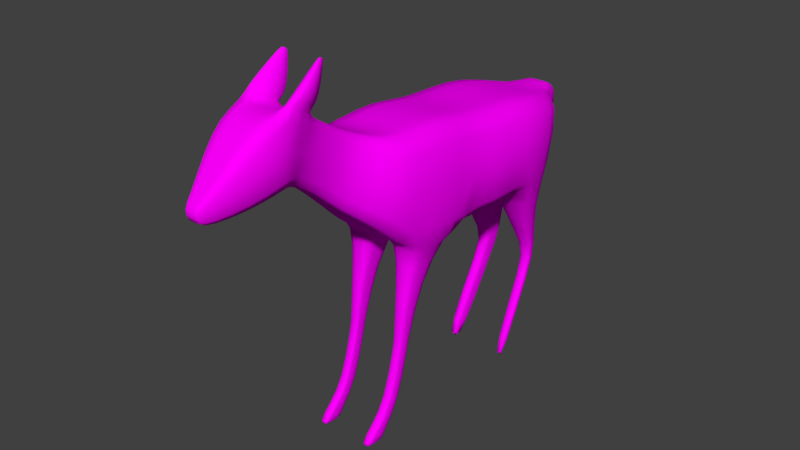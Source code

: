 # Source: Deer.blend  (saved by Blender 2.78.0; exported with 4.5.12 LTS)
import bpy
from mathutils import Matrix  # noqa: F401  (used for matrix-valued properties, if any)

bpy.ops.wm.read_factory_settings(use_empty=True)
scene = bpy.context.scene
scene.name = 'Scene'

# ---- collections
col_collection_1 = bpy.data.collections.new('Collection 1'); scene.collection.children.link(col_collection_1)
col_collection_2 = bpy.data.collections.new('Collection 2'); scene.collection.children.link(col_collection_2)

# ---- images (referenced by path relative to the original .blend; pixels are not part of the script)
import os
ASSET_DIR = os.environ.get("B2B_ASSET_DIR", "")  # directory of the original .blend (textures are referenced by path, not embedded)
HERE = os.path.dirname(os.path.abspath(__file__))  # packed textures are extracted next to this script under _unpacked/

def load_image(name, relpath, width, height, colorspace="sRGB"):
    """Load a texture the original file referenced (path relative to the .blend, or extracted next to this script)."""
    p = next((c for c in (os.path.join(HERE, relpath), os.path.join(ASSET_DIR, relpath)) if relpath and os.path.exists(c)), "")
    if p:
        img = bpy.data.images.load(p, check_existing=True)
        img.name = name
    else:  # same state as the original file: an image datablock whose file is absent (Cycles renders it pink)
        img = bpy.data.images.new(name, width, height)
        img.source = "FILE"
        img.filepath = "//" + (relpath or name)
    img.colorspace_settings.name = colorspace
    return img
img_deer_diffuse_color = load_image('Deer Diffuse Color', 'Deer Diffuse Color.png', 1024, 1024, 'sRGB')
img_deertexture_png = load_image('DeerTexture.png', 'DeerTexture.png', 1024, 1024, 'sRGB')

# ---- materials (node trees are filled in below, after node groups)
mat_deer = bpy.data.materials.new('Deer')
mat_deer.alpha_threshold = 0.0
mat_deer.roughness = 0.5

# ---- material node trees
mat_deer.use_nodes = True; mat_deer.node_tree.nodes.clear()
_N = mat_deer.node_tree.nodes; _L = mat_deer.node_tree.links
n0 = _N.new('ShaderNodeOutputMaterial'); n0.name = 'Material Output'; n0.location = (300, 300)
n1 = _N.new('ShaderNodeBsdfDiffuse'); n1.name = 'Diffuse BSDF'; n1.location = (10, 300)
n2 = _N.new('ShaderNodeTexImage'); n2.name = 'Image Texture'; n2.location = (0, 0)
n2.width = 140
n2.image = img_deer_diffuse_color
n3 = _N.new('ShaderNodeTexImage'); n3.name = 'Image Texture.001'; n3.location = (-180, 300)
n3.width = 140
n3.image = img_deertexture_png
_L.new(n1.outputs[0], n0.inputs[0])
_L.new(n3.outputs[0], n1.inputs[0])
n0.is_active_output = True

# ---- world
world_world = bpy.data.worlds.new('World'); scene.world = world_world
world_world.color = (0.05088, 0.05088, 0.05088)
world_world.use_sun_shadow = False
world_world.sun_shadow_jitter_overblur = 0.0
world_world.cycles.sampling_method = 'MANUAL'

# ---- meshes
me_cube_001 = bpy.data.meshes.new('Cube.001')
me_cube_001.from_pydata([(-0.7729, 1.069, 2.506), (-0.7729, 1.131, 3.805), (-0.698, 0.6077, 2.537), (-0.698, 0.7637, 3.843), (-0.7123, 0.02489, 2.561), (-0.7123, 0.1916, 3.957), (-0.6762, -0.4283, 2.606), (-0.6762, -0.2701, 3.932), (-0.6306, -0.7423, 2.932), (-0.6306, -0.5395, 3.94), (-0.3073, -1.123, 3.223), (-0.3073, -0.8399, 4.043), (-0.267, -1.469, 3.577), (-0.267, -1.174, 4.229), (-0.284, -1.828, 3.772), (-0.2755, -1.578, 4.491), (-0.4237, -1.977, 3.849), (-0.3695, -2.002, 4.678), (-0.3931, -2.12, 3.809), (-0.3931, -2.3, 4.563), (-0.3046, -2.429, 3.736), (-0.3046, -2.568, 4.321), (-0.1498, -2.817, 3.693), (-0.1498, -2.885, 3.981), (-0.08485, -2.972, 3.732), (-0.08485, -3.011, 3.895), (-0.7665, 1.398, 3.792), (-0.7665, 1.335, 2.493), (-0.8073, 1.982, 3.747), (-0.8073, 1.72, 2.578), (-0.6276, 2.66, 3.547), (-0.6276, 2.472, 2.706), (-0.2015, 2.903, 3.372), (-0.2015, 2.828, 3.035), (-0.1457, 2.584, 2.164), (-0.2543, 2.535, 2.174), (-0.5837, 1.956, 2.053), (-0.486, 2.355, 2.072), (-0.1457, 1.955, 2.054), (-0.1457, 2.355, 2.072), (-0.2532, 2.635, 1.387), (-0.3009, 2.616, 1.398), (-0.4454, 2.358, 1.428), (-0.4025, 2.527, 1.38), (-0.2532, 2.358, 1.428), (-0.2532, 2.526, 1.38), (-0.2898, 2.491, 1.042), (-0.3275, 2.483, 1.058), (-0.4421, 2.328, 1.193), (-0.4081, 2.417, 1.086), (-0.2898, 2.328, 1.193), (-0.2898, 2.417, 1.086), (-0.3287, 1.884, -0.04226), (-0.3665, 1.871, -0.0308), (-0.481, 1.676, 0.03319), (-0.447, 1.799, -0.03048), (-0.3287, 1.675, 0.03337), (-0.3287, 1.799, -0.0304), (-0.5523, 0.04035, 2.51), (-0.5443, 0.3674, 2.497), (-0.5321, -0.214, 2.536), (-0.1526, 0.3694, 2.497), (-0.1526, 0.04035, 2.51), (-0.1526, -0.214, 2.536), (-0.455, -0.1605, 1.944), (-0.4508, 0.01039, 1.929), (-0.4444, -0.293, 1.963), (-0.2455, 0.01145, 1.929), (-0.2455, -0.1605, 1.944), (-0.2455, -0.293, 1.963), (-0.4219, -0.2663, 1.36), (-0.419, -0.149, 1.343), (-0.4146, -0.3568, 1.38), (-0.2771, -0.1483, 1.343), (-0.2771, -0.2663, 1.36), (-0.2771, -0.3568, 1.38), (-0.4137, -0.2858, 1.247), (-0.4111, -0.1816, 1.231), (-0.4071, -0.3663, 1.264), (-0.285, -0.181, 1.231), (-0.285, -0.2858, 1.247), (-0.285, -0.3663, 1.264), (-0.4121, -0.305, 1.14), (-0.4096, -0.2034, 1.124), (-0.4057, -0.3836, 1.156), (-0.2865, -0.2027, 1.124), (-0.2865, -0.305, 1.14), (-0.2865, -0.3836, 1.156), (-0.4121, -0.4823, 0.449), (-0.4096, -0.3859, 0.4132), (-0.4057, -0.5559, 0.4813), (-0.2865, -0.3853, 0.4129), (-0.2865, -0.4823, 0.449), (-0.2865, -0.5559, 0.4813), (-0.4121, -0.7133, 0.2113), (-0.4096, -0.625, 0.1586), (-0.4058, -0.7798, 0.2563), (-0.2865, -0.6244, 0.1583), (-0.2865, -0.7133, 0.2113), (-0.2865, -0.7798, 0.2563), (-0.4121, -0.8789, 0.02391), (-0.4096, -0.6852, 0.004576), (-0.4058, -1.025, 0.04155), (-0.2865, -0.684, 0.004445), (-0.2865, -0.8789, 0.02391), (-0.2865, -1.025, 0.04155), (-0.3536, 1.134, 3.805), (-0.1605, 2.876, 3.025), (-0.3193, 0.7656, 3.843), (-0.3258, 0.1916, 3.957), (-0.3093, -0.2701, 3.932), (-0.2885, -0.5369, 3.939), (-0.1406, -0.8477, 4.044), (-0.1221, -1.181, 4.23), (-0.1718, -1.582, 4.491), (-0.2148, -2.002, 4.678), (-0.1798, -2.3, 4.563), (-0.1393, -2.568, 4.321), (-0.06851, -2.885, 3.981), (-0.03882, -3.011, 3.895), (-0.3703, 1.981, 3.747), (-0.3516, 1.337, 2.493), (-0.3703, 1.72, 2.579), (-0.3536, 1.071, 2.506), (-0.3193, 0.6097, 2.536), (-0.3093, -0.4283, 2.606), (-0.2885, -0.7398, 2.931), (-0.1406, -1.13, 3.224), (-0.1221, -1.476, 3.578), (-0.1299, -1.835, 3.772), (-0.1938, -1.977, 3.849), (-0.1798, -2.12, 3.809), (-0.1393, -2.429, 3.736), (-0.06851, -2.817, 3.693), (-0.03882, -2.972, 3.732), (-0.2881, 2.659, 3.547), (-0.3516, 1.4, 3.792), (-0.1605, 2.951, 3.361), (-0.1954, 2.562, 2.168), (-0.346, 1.955, 2.054), (-0.275, 2.626, 1.392), (-0.3411, 2.358, 1.428), (-0.307, 2.487, 1.049), (-0.3594, 2.328, 1.193), (-0.346, 1.878, -0.03702), (-0.3984, 1.676, 0.03328), (-0.3828, 1.799, -0.03044), (-0.3318, 0.3685, 2.497), (-0.3262, -0.214, 2.536), (-0.3394, 0.01096, 1.929), (-0.3365, -0.293, 1.963), (-0.342, -0.1486, 1.343), (-0.34, -0.3568, 1.38), (-0.3427, -0.1813, 1.231), (-0.3409, -0.3663, 1.264), (-0.3428, -0.203, 1.124), (-0.341, -0.3836, 1.156), (-0.3428, -0.3856, 0.4131), (-0.3411, -0.5559, 0.4813), (-0.3428, -0.6247, 0.1584), (-0.3411, -0.7798, 0.2563), (-0.3428, -0.6846, 0.004505), (-0.344, -0.8789, 0.02391), (-0.3411, -1.025, 0.04155), (-0.146, -1.509, 4.532), (-0.28, -1.503, 4.531), (-0.2016, -1.887, 4.777), (-0.4015, -1.887, 4.777), (-0.1251, -1.42, 4.615), (-0.2824, -1.412, 4.615), (-0.1903, -1.776, 4.845), (-0.4249, -1.776, 4.845), (-0.2133, -1.358, 4.987), (-0.2603, -1.356, 4.987), (-0.2328, -1.465, 5.055), (-0.3029, -1.465, 5.055), (-0.2337, -1.37, 5.03), (-0.2558, -1.369, 5.03), (-0.2429, -1.421, 5.062), (-0.276, -1.421, 5.062), (-0.1941, 2.945, 3.611), (-0.1933, 3.237, 3.425), (-0.1933, 3.162, 3.089), (0.7729, 1.069, 2.506), (0.7729, 1.131, 3.805), (0.698, 0.6077, 2.537), (0.698, 0.7637, 3.843), (0.7123, 0.02489, 2.561), (0.7123, 0.1916, 3.957), (0.6762, -0.4283, 2.606), (0.6762, -0.2701, 3.932), (0.6306, -0.7423, 2.932), (0.6306, -0.5395, 3.94), (0.3073, -1.123, 3.223), (0.3073, -0.8399, 4.043), (0.267, -1.469, 3.577), (0.267, -1.174, 4.229), (0.284, -1.828, 3.772), (0.2755, -1.578, 4.491), (0.4237, -1.977, 3.849), (0.3695, -2.002, 4.678), (0.3931, -2.12, 3.809), (0.3931, -2.3, 4.563), (0.3046, -2.429, 3.736), (0.3046, -2.568, 4.321), (0.1498, -2.817, 3.693), (0.1498, -2.885, 3.981), (0.08486, -2.972, 3.732), (0.08486, -3.011, 3.895), (0.7665, 1.398, 3.792), (0.7665, 1.335, 2.493), (0.8073, 1.982, 3.747), (0.8073, 1.72, 2.578), (0.6276, 2.66, 3.547), (0.6276, 2.472, 2.706), (0.2015, 2.903, 3.372), (0.2015, 2.828, 3.035), (1.192e-06, 1.073, 2.506), (1.192e-06, 1.136, 3.804), (1.192e-06, 2.471, 2.706), (1.192e-06, 2.917, 3.015), (1.192e-06, 0.6114, 2.536), (1.192e-06, 0.7673, 3.842), (1.192e-06, 0.02489, 2.561), (1.192e-06, 0.1916, 3.957), (1.192e-06, -0.4283, 2.606), (1.192e-06, -0.2701, 3.932), (1.192e-06, -0.7376, 2.931), (1.192e-06, -0.5348, 3.939), (1.192e-06, -1.137, 3.225), (1.192e-06, -0.8542, 4.045), (1.192e-06, -1.482, 3.579), (1.192e-06, -1.187, 4.231), (1.192e-06, -1.841, 3.773), (1.192e-06, -1.532, 4.456), (1.192e-06, -1.977, 3.849), (1.192e-06, -2.018, 4.679), (1.192e-06, -2.12, 3.809), (1.192e-06, -2.3, 4.563), (1.192e-06, -2.429, 3.736), (1.192e-06, -2.568, 4.321), (1.192e-06, -2.817, 3.693), (1.192e-06, -2.885, 3.981), (1.192e-06, -2.972, 3.732), (1.192e-06, -3.011, 3.895), (1.192e-06, 1.98, 3.747), (1.192e-06, 2.659, 3.547), (1.192e-06, 1.339, 2.493), (1.192e-06, 1.402, 3.792), (1.192e-06, 1.719, 2.579), (0.1457, 2.584, 2.164), (0.2543, 2.535, 2.174), (0.5837, 1.956, 2.053), (0.486, 2.355, 2.072), (0.1457, 1.955, 2.054), (0.1457, 2.355, 2.072), (0.2532, 2.635, 1.387), (0.3009, 2.616, 1.398), (0.4454, 2.358, 1.428), (0.4025, 2.527, 1.38), (0.2532, 2.358, 1.428), (0.2532, 2.526, 1.38), (0.2898, 2.491, 1.042), (0.3275, 2.483, 1.058), (0.4421, 2.328, 1.193), (0.4081, 2.417, 1.086), (0.2898, 2.328, 1.193), (0.2898, 2.417, 1.086), (0.3287, 1.884, -0.04226), (0.3665, 1.871, -0.0308), (0.481, 1.676, 0.03319), (0.447, 1.799, -0.03048), (0.3287, 1.675, 0.03337), (0.3287, 1.799, -0.0304), (0.5523, 0.04035, 2.51), (0.5443, 0.3674, 2.497), (0.5321, -0.214, 2.536), (0.1526, 0.3694, 2.497), (0.1526, 0.04035, 2.51), (0.1526, -0.214, 2.536), (0.455, -0.1605, 1.944), (0.4508, 0.01039, 1.929), (0.4444, -0.293, 1.963), (0.2455, 0.01145, 1.929), (0.2455, -0.1605, 1.944), (0.2455, -0.293, 1.963), (0.4219, -0.2663, 1.36), (0.419, -0.149, 1.343), (0.4146, -0.3568, 1.38), (0.2771, -0.1483, 1.343), (0.2771, -0.2663, 1.36), (0.2771, -0.3568, 1.38), (0.4137, -0.2858, 1.247), (0.4111, -0.1816, 1.231), (0.4071, -0.3663, 1.264), (0.285, -0.181, 1.231), (0.285, -0.2858, 1.247), (0.285, -0.3663, 1.264), (0.4121, -0.305, 1.14), (0.4096, -0.2034, 1.124), (0.4057, -0.3836, 1.156), (0.2865, -0.2027, 1.124), (0.2865, -0.305, 1.14), (0.2865, -0.3836, 1.156), (0.4121, -0.4823, 0.449), (0.4096, -0.3859, 0.4132), (0.4058, -0.5559, 0.4813), (0.2865, -0.3853, 0.4129), (0.2865, -0.4823, 0.449), (0.2865, -0.5559, 0.4813), (0.4121, -0.7133, 0.2113), (0.4096, -0.625, 0.1586), (0.4058, -0.7798, 0.2563), (0.2865, -0.6244, 0.1583), (0.2865, -0.7133, 0.2113), (0.2865, -0.7798, 0.2563), (0.4121, -0.8789, 0.02391), (0.4096, -0.6852, 0.004576), (0.4058, -1.025, 0.04155), (0.2865, -0.684, 0.004445), (0.2865, -0.8789, 0.02391), (0.2865, -1.025, 0.04155), (0.3536, 1.134, 3.805), (0.1605, 2.876, 3.025), (0.3193, 0.7656, 3.843), (0.3258, 0.1916, 3.957), (0.3093, -0.2701, 3.932), (0.2885, -0.5369, 3.939), (0.1406, -0.8477, 4.044), (0.1221, -1.181, 4.23), (0.1718, -1.582, 4.491), (0.2148, -2.002, 4.678), (0.1798, -2.3, 4.563), (0.1393, -2.568, 4.321), (0.06851, -2.885, 3.981), (0.03882, -3.011, 3.895), (0.3703, 1.981, 3.747), (0.3516, 1.337, 2.493), (0.3703, 1.72, 2.579), (0.3536, 1.071, 2.506), (0.3193, 0.6097, 2.536), (0.3093, -0.4283, 2.606), (0.2885, -0.7398, 2.931), (0.1406, -1.13, 3.224), (0.1221, -1.476, 3.578), (0.1299, -1.835, 3.772), (0.1938, -1.977, 3.849), (0.1798, -2.12, 3.809), (0.1393, -2.429, 3.736), (0.06851, -2.817, 3.693), (0.03882, -2.972, 3.732), (0.2881, 2.659, 3.547), (0.3516, 1.4, 3.792), (0.1605, 2.951, 3.361), (0.1954, 2.562, 2.168), (0.3461, 1.955, 2.054), (0.275, 2.626, 1.392), (0.3411, 2.358, 1.428), (0.307, 2.487, 1.049), (0.3595, 2.328, 1.193), (0.346, 1.878, -0.03702), (0.3984, 1.676, 0.03328), (0.3828, 1.799, -0.03044), (0.3318, 0.3685, 2.497), (0.3262, -0.214, 2.536), (0.3394, 0.01096, 1.929), (0.3365, -0.293, 1.963), (0.342, -0.1486, 1.343), (0.34, -0.3568, 1.38), (0.3427, -0.1813, 1.231), (0.3409, -0.3663, 1.264), (0.3428, -0.203, 1.124), (0.341, -0.3836, 1.156), (0.3428, -0.3856, 0.4131), (0.3411, -0.5559, 0.4813), (0.3428, -0.6247, 0.1584), (0.3411, -0.7798, 0.2563), (0.3428, -0.6846, 0.004505), (0.344, -0.8789, 0.02391), (0.3411, -1.025, 0.04155), (0.146, -1.509, 4.532), (0.28, -1.503, 4.531), (0.2016, -1.887, 4.777), (0.4015, -1.887, 4.777), (0.1251, -1.42, 4.615), (0.2824, -1.412, 4.615), (0.1903, -1.776, 4.845), (0.4249, -1.776, 4.845), (0.2133, -1.358, 4.987), (0.2603, -1.356, 4.987), (0.2328, -1.465, 5.055), (0.3029, -1.465, 5.055), (0.2337, -1.37, 5.03), (0.2558, -1.369, 5.03), (0.2429, -1.421, 5.062), (0.276, -1.421, 5.062), (0.1941, 2.945, 3.611), (1.192e-06, 2.945, 3.611), (0.1933, 3.237, 3.425), (1.192e-06, 3.278, 3.416), (1.192e-06, 3.203, 3.079), (0.1933, 3.162, 3.089)], [], [(0, 1, 26, 27), (26, 28, 29, 27), (106, 1, 3, 108), (136, 26, 1, 106), (135, 30, 28, 120), (107, 220, 34, 138), (108, 3, 5, 109), (1, 0, 2, 3), (3, 2, 4, 5), (5, 4, 6, 7), (109, 5, 7, 110), (111, 9, 11, 112), (7, 6, 8, 9), (110, 7, 9, 111), (9, 8, 10, 11), (11, 10, 12, 13), (112, 11, 13, 113), (17, 115, 166, 167), (13, 12, 14, 15), (113, 13, 15, 114), (15, 14, 16, 17), (19, 18, 20, 21), (17, 16, 18, 19), (115, 17, 19, 116), (117, 21, 23, 118), (116, 19, 21, 117), (21, 20, 22, 23), (134, 119, 25, 24), (23, 22, 24, 25), (118, 23, 25, 119), (28, 30, 31, 29), (30, 32, 33, 31), (121, 27, 29, 122), (137, 32, 30, 135), (107, 33, 32, 137), (219, 249, 38, 39), (120, 28, 26, 136), (132, 239, 241, 133), (133, 241, 243, 134), (131, 237, 239, 132), (129, 233, 235, 130), (130, 235, 237, 131), (128, 231, 233, 129), (126, 227, 229, 127), (127, 229, 231, 128), (221, 223, 62, 61), (125, 225, 227, 126), (6, 4, 58, 60), (123, 217, 221, 124), (121, 247, 217, 123), (138, 34, 40, 140), (37, 35, 41, 43), (29, 31, 37, 36), (122, 29, 36, 139), (220, 219, 39, 34), (31, 33, 35, 37), (42, 43, 49, 48), (141, 42, 48, 143), (39, 38, 44, 45), (139, 36, 42, 141), (36, 37, 43, 42), (34, 39, 45, 40), (142, 46, 52, 144), (49, 47, 53, 55), (40, 45, 51, 46), (43, 41, 47, 49), (140, 40, 46, 142), (45, 44, 50, 51), (146, 55, 53, 144), (145, 54, 55, 146), (51, 50, 56, 57), (143, 48, 54, 145), (48, 49, 55, 54), (46, 51, 57, 52), (60, 58, 64, 66), (62, 63, 69, 68), (223, 225, 63, 62), (4, 2, 59, 58), (125, 6, 60, 148), (124, 221, 61, 147), (149, 67, 73, 151), (150, 66, 72, 152), (61, 62, 68, 67), (148, 60, 66, 150), (147, 61, 67, 149), (58, 59, 65, 64), (73, 74, 80, 79), (72, 70, 76, 78), (64, 65, 71, 70), (68, 69, 75, 74), (66, 64, 70, 72), (67, 68, 74, 73), (76, 77, 83, 82), (153, 79, 85, 155), (152, 72, 78, 154), (151, 73, 79, 153), (70, 71, 77, 76), (74, 75, 81, 80), (85, 86, 92, 91), (84, 82, 88, 90), (80, 81, 87, 86), (78, 76, 82, 84), (79, 80, 86, 85), (154, 78, 84, 156), (92, 93, 99, 98), (88, 89, 95, 94), (156, 84, 90, 158), (155, 85, 91, 157), (82, 83, 89, 88), (86, 87, 93, 92), (97, 98, 104, 103), (96, 94, 100, 102), (90, 88, 94, 96), (91, 92, 98, 97), (158, 90, 96, 160), (157, 91, 97, 159), (162, 104, 105, 163), (161, 103, 104, 162), (160, 96, 102, 163), (159, 97, 103, 161), (94, 95, 101, 100), (98, 99, 105, 104), (95, 159, 161, 101), (99, 160, 163, 105), (101, 161, 162, 100), (100, 162, 163, 102), (89, 157, 159, 95), (93, 158, 160, 99), (83, 155, 157, 89), (87, 156, 158, 93), (81, 154, 156, 87), (71, 151, 153, 77), (75, 152, 154, 81), (77, 153, 155, 83), (59, 147, 149, 65), (63, 148, 150, 69), (69, 150, 152, 75), (65, 149, 151, 71), (2, 124, 147, 59), (225, 125, 148, 63), (50, 143, 145, 56), (56, 145, 146, 57), (57, 146, 144, 52), (41, 140, 142, 47), (47, 142, 144, 53), (38, 139, 141, 44), (44, 141, 143, 50), (249, 122, 139, 38), (35, 138, 140, 41), (27, 121, 123, 0), (0, 123, 124, 2), (6, 125, 126, 8), (10, 127, 128, 12), (8, 126, 127, 10), (12, 128, 129, 14), (16, 130, 131, 18), (14, 129, 130, 16), (18, 131, 132, 20), (22, 133, 134, 24), (20, 132, 133, 22), (245, 120, 136, 248), (220, 107, 182, 400), (107, 137, 181, 182), (247, 121, 122, 249), (242, 118, 119, 244), (243, 244, 119, 134), (238, 116, 117, 240), (240, 117, 118, 242), (236, 115, 116, 238), (232, 113, 114, 234), (234, 114, 115, 236), (230, 112, 113, 232), (226, 110, 111, 228), (228, 111, 112, 230), (224, 109, 110, 226), (222, 108, 109, 224), (33, 107, 138, 35), (246, 135, 120, 245), (248, 136, 106, 218), (218, 106, 108, 222), (165, 167, 171, 169), (114, 15, 165, 164), (15, 17, 167, 165), (115, 114, 164, 166), (169, 171, 175, 173), (164, 165, 169, 168), (166, 164, 168, 170), (167, 166, 170, 171), (174, 172, 176, 178), (168, 169, 173, 172), (170, 168, 172, 174), (171, 170, 174, 175), (176, 177, 179, 178), (175, 174, 178, 179), (173, 175, 179, 177), (172, 173, 177, 176), (400, 182, 181, 399), (399, 181, 180, 397), (137, 135, 180, 181), (135, 246, 397, 180), (183, 210, 209, 184), (209, 210, 212, 211), (322, 324, 186, 184), (352, 322, 184, 209), (351, 336, 211, 213), (323, 354, 250, 220), (324, 325, 188, 186), (184, 186, 185, 183), (186, 188, 187, 185), (188, 190, 189, 187), (325, 326, 190, 188), (327, 328, 194, 192), (190, 192, 191, 189), (326, 327, 192, 190), (192, 194, 193, 191), (194, 196, 195, 193), (328, 329, 196, 194), (200, 383, 382, 331), (196, 198, 197, 195), (329, 330, 198, 196), (198, 200, 199, 197), (202, 204, 203, 201), (200, 202, 201, 199), (331, 332, 202, 200), (333, 334, 206, 204), (332, 333, 204, 202), (204, 206, 205, 203), (350, 207, 208, 335), (206, 208, 207, 205), (334, 335, 208, 206), (211, 212, 214, 213), (213, 214, 216, 215), (337, 338, 212, 210), (353, 351, 213, 215), (323, 353, 215, 216), (219, 255, 254, 249), (336, 352, 209, 211), (348, 349, 241, 239), (349, 350, 243, 241), (347, 348, 239, 237), (345, 346, 235, 233), (346, 347, 237, 235), (344, 345, 233, 231), (342, 343, 229, 227), (343, 344, 231, 229), (221, 277, 278, 223), (341, 342, 227, 225), (189, 276, 274, 187), (339, 340, 221, 217), (337, 339, 217, 247), (354, 356, 256, 250), (253, 259, 257, 251), (212, 252, 253, 214), (338, 355, 252, 212), (220, 250, 255, 219), (214, 253, 251, 216), (258, 264, 265, 259), (357, 359, 264, 258), (255, 261, 260, 254), (355, 357, 258, 252), (252, 258, 259, 253), (250, 256, 261, 255), (358, 360, 268, 262), (265, 271, 269, 263), (256, 262, 267, 261), (259, 265, 263, 257), (356, 358, 262, 256), (261, 267, 266, 260), (362, 360, 269, 271), (361, 362, 271, 270), (267, 273, 272, 266), (359, 361, 270, 264), (264, 270, 271, 265), (262, 268, 273, 267), (276, 282, 280, 274), (278, 284, 285, 279), (223, 278, 279, 225), (187, 274, 275, 185), (341, 364, 276, 189), (340, 363, 277, 221), (365, 367, 289, 283), (366, 368, 288, 282), (277, 283, 284, 278), (364, 366, 282, 276), (363, 365, 283, 277), (274, 280, 281, 275), (289, 295, 296, 290), (288, 294, 292, 286), (280, 286, 287, 281), (284, 290, 291, 285), (282, 288, 286, 280), (283, 289, 290, 284), (292, 298, 299, 293), (369, 371, 301, 295), (368, 370, 294, 288), (367, 369, 295, 289), (286, 292, 293, 287), (290, 296, 297, 291), (301, 307, 308, 302), (300, 306, 304, 298), (296, 302, 303, 297), (294, 300, 298, 292), (295, 301, 302, 296), (370, 372, 300, 294), (308, 314, 315, 309), (304, 310, 311, 305), (372, 374, 306, 300), (371, 373, 307, 301), (298, 304, 305, 299), (302, 308, 309, 303), (313, 319, 320, 314), (312, 318, 316, 310), (306, 312, 310, 304), (307, 313, 314, 308), (374, 376, 312, 306), (373, 375, 313, 307), (378, 379, 321, 320), (377, 378, 320, 319), (376, 379, 318, 312), (375, 377, 319, 313), (310, 316, 317, 311), (314, 320, 321, 315), (311, 317, 377, 375), (315, 321, 379, 376), (317, 316, 378, 377), (316, 318, 379, 378), (305, 311, 375, 373), (309, 315, 376, 374), (299, 305, 373, 371), (303, 309, 374, 372), (297, 303, 372, 370), (287, 293, 369, 367), (291, 297, 370, 368), (293, 299, 371, 369), (275, 281, 365, 363), (279, 285, 366, 364), (285, 291, 368, 366), (281, 287, 367, 365), (185, 275, 363, 340), (225, 279, 364, 341), (266, 272, 361, 359), (272, 273, 362, 361), (273, 268, 360, 362), (257, 263, 358, 356), (263, 269, 360, 358), (254, 260, 357, 355), (260, 266, 359, 357), (249, 254, 355, 338), (251, 257, 356, 354), (210, 183, 339, 337), (183, 185, 340, 339), (189, 191, 342, 341), (193, 195, 344, 343), (191, 193, 343, 342), (195, 197, 345, 344), (199, 201, 347, 346), (197, 199, 346, 345), (201, 203, 348, 347), (205, 207, 350, 349), (203, 205, 349, 348), (245, 248, 352, 336), (220, 400, 401, 323), (323, 401, 398, 353), (247, 249, 338, 337), (242, 244, 335, 334), (243, 350, 335, 244), (238, 240, 333, 332), (240, 242, 334, 333), (236, 238, 332, 331), (232, 234, 330, 329), (234, 236, 331, 330), (230, 232, 329, 328), (226, 228, 327, 326), (228, 230, 328, 327), (224, 226, 326, 325), (222, 224, 325, 324), (216, 251, 354, 323), (246, 245, 336, 351), (248, 218, 322, 352), (218, 222, 324, 322), (381, 385, 387, 383), (330, 380, 381, 198), (198, 381, 383, 200), (331, 382, 380, 330), (385, 389, 391, 387), (380, 384, 385, 381), (382, 386, 384, 380), (383, 387, 386, 382), (390, 394, 392, 388), (384, 388, 389, 385), (386, 390, 388, 384), (387, 391, 390, 386), (392, 394, 395, 393), (391, 395, 394, 390), (389, 393, 395, 391), (388, 392, 393, 389), (400, 399, 398, 401), (399, 397, 396, 398), (353, 398, 396, 351), (351, 396, 397, 246)])
me_cube_001.polygons.foreach_set('use_smooth', [True] * 400)
_uv = me_cube_001.uv_layers.new(name='UVMap')
_uv.uv.foreach_set('vector', [0.3364, 0.6672, 0.5007, 0.6436, 0.5051, 0.6793, 0.3418, 0.6987, 0.5051, 0.6793, 0.5092, 0.7559, 0.3595, 0.7418, 0.3418, 0.6987, 0.1002, 0.5633, 0.02134, 0.5598, 0.03815, 0.4909, 0.1092, 0.494, 0.09868, 0.6133, 0.02056, 0.61, 0.02134, 0.5598, 0.1002, 0.5633, 0.1033, 0.8733, 0.03361, 0.859, 0.007994, 0.7198, 0.09218, 0.7235, 0.3895, 0.8955, 0.3713, 0.9063, 0.3364, 0.8302, 0.3389, 0.8276, 0.1092, 0.494, 0.03815, 0.4909, 0.03975, 0.3813, 0.1123, 0.3841, 0.5007, 0.6436, 0.3364, 0.6672, 0.3213, 0.6103, 0.4955, 0.5915, 0.4955, 0.5915, 0.3213, 0.6103, 0.315, 0.5379, 0.4897, 0.51, 0.4897, 0.51, 0.315, 0.5379, 0.3103, 0.4884, 0.4673, 0.4506, 0.1123, 0.3841, 0.03975, 0.3813, 0.04992, 0.2948, 0.1188, 0.2975, 0.1247, 0.2475, 0.06046, 0.2445, 0.1235, 0.1873, 0.1548, 0.1871, 0.4673, 0.4506, 0.3103, 0.4884, 0.3237, 0.4414, 0.4541, 0.4146, 0.1188, 0.2975, 0.04992, 0.2948, 0.06046, 0.2445, 0.1247, 0.2475, 0.4541, 0.4146, 0.3237, 0.4414, 0.319, 0.363, 0.4474, 0.352, 0.4474, 0.352, 0.319, 0.363, 0.3438, 0.2861, 0.4561, 0.2998, 0.1548, 0.1871, 0.1235, 0.1873, 0.1337, 0.1158, 0.1609, 0.1156, 0.9483, 0.4493, 0.8991, 0.4592, 0.8883, 0.4152, 0.9473, 0.3986, 0.4561, 0.2998, 0.3438, 0.2861, 0.3604, 0.2162, 0.4793, 0.2379, 0.1609, 0.1156, 0.1337, 0.1158, 0.1353, 0.02541, 0.1548, 0.02529, 0.5881, 0.5055, 0.486, 0.3357, 0.5435, 0.3246, 0.6939, 0.4527, 0.7037, 0.3773, 0.5624, 0.294, 0.6023, 0.2341, 0.7118, 0.3007, 0.6939, 0.4527, 0.5435, 0.3246, 0.5624, 0.294, 0.7037, 0.3773, 0.5178, 0.151, 0.4977, 0.1682, 0.4672, 0.1333, 0.486, 0.1113, 0.4457, 0.07869, 0.4354, 0.09874, 0.3845, 0.05752, 0.3875, 0.0459, 0.486, 0.1113, 0.4672, 0.1333, 0.4354, 0.09874, 0.4457, 0.07869, 0.7118, 0.3007, 0.6023, 0.2341, 0.6548, 0.1678, 0.7073, 0.1934, 0.3502, 0.04914, 0.3678, 0.03974, 0.3689, 0.04546, 0.3538, 0.05304, 0.7073, 0.1934, 0.6548, 0.1678, 0.6796, 0.1507, 0.7053, 0.1611, 0.3875, 0.0459, 0.3845, 0.05752, 0.3689, 0.04546, 0.3678, 0.03974, 0.5092, 0.7559, 0.4764, 0.8518, 0.3879, 0.8153, 0.3595, 0.7418, 0.4764, 0.8518, 0.4313, 0.9072, 0.3934, 0.8895, 0.3879, 0.8153, 0.2925, 0.7116, 0.3418, 0.6987, 0.3595, 0.7418, 0.3111, 0.7547, 0.1079, 0.9493, 0.1021, 0.9388, 0.03361, 0.859, 0.1033, 0.8733, 0.3895, 0.8955, 0.3934, 0.8895, 0.4313, 0.9072, 0.4278, 0.9141, 0.3107, 0.8706, 0.269, 0.781, 0.3217, 0.7973, 0.3281, 0.8171, 0.09218, 0.7235, 0.007994, 0.7198, 0.02056, 0.61, 0.09868, 0.6133, 0.3385, 0.1192, 0.3189, 0.1159, 0.3337, 0.06307, 0.3421, 0.06717, 0.3421, 0.06717, 0.3337, 0.06307, 0.3468, 0.04534, 0.3502, 0.04914, 0.3416, 0.165, 0.3146, 0.1638, 0.3189, 0.1159, 0.3385, 0.1192, 0.3334, 0.2134, 0.3126, 0.2107, 0.3139, 0.1867, 0.3439, 0.1877, 0.3439, 0.1877, 0.3139, 0.1867, 0.3146, 0.1638, 0.3416, 0.165, 0.3215, 0.2791, 0.303, 0.2735, 0.3126, 0.2107, 0.3334, 0.2134, 0.2856, 0.4243, 0.248, 0.41, 0.2776, 0.3433, 0.2968, 0.3521, 0.2968, 0.3521, 0.2776, 0.3433, 0.303, 0.2735, 0.3215, 0.2791, 0.2256, 0.6216, 0.2206, 0.5376, 0.2437, 0.5407, 0.2455, 0.5856, 0.2699, 0.4798, 0.2278, 0.4716, 0.248, 0.41, 0.2856, 0.4243, 0.3103, 0.4884, 0.315, 0.5379, 0.2951, 0.5409, 0.293, 0.5106, 0.2844, 0.6776, 0.2355, 0.6892, 0.2256, 0.6216, 0.2707, 0.6168, 0.2925, 0.7116, 0.2467, 0.7273, 0.2355, 0.6892, 0.2844, 0.6776, 0.7529, 0.8421, 0.7448, 0.8391, 0.7904, 0.7228, 0.7939, 0.7242, 0.81, 0.8452, 0.7626, 0.8458, 0.798, 0.7259, 0.8205, 0.7258, 0.3595, 0.7418, 0.3879, 0.8153, 0.344, 0.8073, 0.3414, 0.7871, 0.3111, 0.7547, 0.3595, 0.7418, 0.3414, 0.7871, 0.3313, 0.792, 0.3713, 0.9063, 0.3107, 0.8706, 0.3281, 0.8171, 0.3364, 0.8302, 0.3879, 0.8153, 0.3934, 0.8895, 0.342, 0.824, 0.344, 0.8073, 0.8509, 0.7376, 0.8205, 0.7258, 0.8326, 0.6734, 0.8541, 0.6888, 0.8714, 0.737, 0.8509, 0.7376, 0.8541, 0.6888, 0.8682, 0.6895, 0.9403, 0.8383, 0.9027, 0.8634, 0.8879, 0.737, 0.9152, 0.7236, 0.8768, 0.8637, 0.8483, 0.8667, 0.8509, 0.7376, 0.8714, 0.737, 0.8483, 0.8667, 0.81, 0.8452, 0.8205, 0.7258, 0.8509, 0.7376, 0.9788, 0.8353, 0.9403, 0.8383, 0.9152, 0.7236, 0.9317, 0.7216, 0.812, 0.6695, 0.8091, 0.6683, 0.8196, 0.4816, 0.8228, 0.4819, 0.8326, 0.6734, 0.8152, 0.6708, 0.8262, 0.4823, 0.8417, 0.4774, 0.9317, 0.7216, 0.9152, 0.7236, 0.9006, 0.6747, 0.9132, 0.6712, 0.8205, 0.7258, 0.798, 0.7259, 0.8152, 0.6708, 0.8326, 0.6734, 0.7939, 0.7242, 0.7904, 0.7228, 0.8091, 0.6683, 0.812, 0.6695, 0.9152, 0.7236, 0.8879, 0.737, 0.8804, 0.6896, 0.9006, 0.6747, 0.9548, 0.9662, 0.9547, 0.9538, 0.9688, 0.9692, 0.9702, 0.9734, 0.9278, 0.9634, 0.9277, 0.9474, 0.9547, 0.9538, 0.9548, 0.9662, 0.9006, 0.6747, 0.8804, 0.6896, 0.8854, 0.4788, 0.9061, 0.4802, 0.8682, 0.6895, 0.8541, 0.6888, 0.8629, 0.4774, 0.8747, 0.4782, 0.8541, 0.6888, 0.8326, 0.6734, 0.8417, 0.4774, 0.8629, 0.4774, 0.9132, 0.6712, 0.9006, 0.6747, 0.9061, 0.4802, 0.918, 0.4852, 0.6239, 0.947, 0.5858, 0.9453, 0.6129, 0.8522, 0.6348, 0.8549, 0.7193, 0.942, 0.6808, 0.9462, 0.6668, 0.8554, 0.6878, 0.8533, 0.2206, 0.5376, 0.2278, 0.4716, 0.2459, 0.5062, 0.2437, 0.5407, 0.315, 0.5379, 0.3213, 0.6103, 0.2973, 0.5815, 0.2951, 0.5409, 0.2699, 0.4798, 0.3103, 0.4884, 0.293, 0.5106, 0.2684, 0.5084, 0.2707, 0.6168, 0.2256, 0.6216, 0.2455, 0.5856, 0.2697, 0.5839, 0.5678, 0.843, 0.5544, 0.8369, 0.5893, 0.7495, 0.599, 0.7523, 0.6522, 0.8552, 0.6348, 0.8549, 0.6442, 0.7608, 0.6561, 0.7614, 0.7695, 0.9397, 0.7193, 0.942, 0.6878, 0.8533, 0.7145, 0.8522, 0.6546, 0.9463, 0.6239, 0.947, 0.6348, 0.8549, 0.6522, 0.8552, 0.5137, 0.9325, 0.4899, 0.9187, 0.5544, 0.8369, 0.5678, 0.843, 0.5858, 0.9453, 0.5397, 0.9483, 0.5843, 0.8505, 0.6129, 0.8522, 0.6986, 0.7612, 0.6803, 0.7612, 0.6803, 0.7431, 0.6966, 0.7441, 0.6442, 0.7608, 0.6296, 0.7579, 0.6324, 0.739, 0.6462, 0.7414, 0.6129, 0.8522, 0.5843, 0.8505, 0.6107, 0.7557, 0.6296, 0.7579, 0.6878, 0.8533, 0.6668, 0.8554, 0.666, 0.7622, 0.6803, 0.7612, 0.6348, 0.8549, 0.6129, 0.8522, 0.6296, 0.7579, 0.6442, 0.7608, 0.7145, 0.8522, 0.6878, 0.8533, 0.6803, 0.7612, 0.6986, 0.7612, 0.6324, 0.739, 0.6148, 0.737, 0.618, 0.7192, 0.6349, 0.7207, 0.6037, 0.7346, 0.5949, 0.7326, 0.5981, 0.716, 0.6069, 0.7173, 0.6561, 0.7614, 0.6442, 0.7608, 0.6462, 0.7414, 0.6575, 0.7423, 0.599, 0.7523, 0.5893, 0.7495, 0.5949, 0.7326, 0.6037, 0.7346, 0.6296, 0.7579, 0.6107, 0.7557, 0.6148, 0.737, 0.6324, 0.739, 0.6803, 0.7612, 0.666, 0.7622, 0.6668, 0.7431, 0.6803, 0.7431, 0.6975, 0.728, 0.6814, 0.7258, 0.6981, 0.6056, 0.7148, 0.6102, 0.6482, 0.7225, 0.6349, 0.7207, 0.6477, 0.5999, 0.6621, 0.5999, 0.6803, 0.7431, 0.6668, 0.7431, 0.6684, 0.7247, 0.6814, 0.7258, 0.6462, 0.7414, 0.6324, 0.739, 0.6349, 0.7207, 0.6482, 0.7225, 0.6966, 0.7441, 0.6803, 0.7431, 0.6814, 0.7258, 0.6975, 0.728, 0.6575, 0.7423, 0.6462, 0.7414, 0.6482, 0.7225, 0.6593, 0.7237, 0.6981, 0.6056, 0.6841, 0.6023, 0.69, 0.5451, 0.7021, 0.5493, 0.6477, 0.5999, 0.6308, 0.6005, 0.6393, 0.543, 0.6573, 0.5426, 0.6593, 0.7237, 0.6482, 0.7225, 0.6621, 0.5999, 0.6741, 0.6012, 0.6069, 0.7173, 0.5981, 0.716, 0.6112, 0.5982, 0.6202, 0.5993, 0.6349, 0.7207, 0.618, 0.7192, 0.6308, 0.6005, 0.6477, 0.5999, 0.6814, 0.7258, 0.6684, 0.7247, 0.6841, 0.6023, 0.6981, 0.6056, 0.7176, 0.5551, 0.7021, 0.5493, 0.7121, 0.5115, 0.7311, 0.5339, 0.6706, 0.5422, 0.6573, 0.5426, 0.6611, 0.5023, 0.6801, 0.4909, 0.6621, 0.5999, 0.6477, 0.5999, 0.6573, 0.5426, 0.6706, 0.5422, 0.7148, 0.6102, 0.6981, 0.6056, 0.7021, 0.5493, 0.7176, 0.5551, 0.6741, 0.6012, 0.6621, 0.5999, 0.6706, 0.5422, 0.681, 0.5439, 0.6202, 0.5993, 0.6112, 0.5982, 0.6183, 0.5425, 0.6274, 0.5428, 0.9403, 0.9175, 0.9403, 0.9321, 0.9029, 0.9321, 0.9029, 0.9183, 0.9899, 0.9178, 0.99, 0.9321, 0.9403, 0.9321, 0.9403, 0.9175, 0.681, 0.5439, 0.6706, 0.5422, 0.6801, 0.4909, 0.6898, 0.4927, 0.6274, 0.5428, 0.6183, 0.5425, 0.6172, 0.517, 0.6259, 0.5165, 0.6573, 0.5426, 0.6393, 0.543, 0.6358, 0.5156, 0.6611, 0.5023, 0.7021, 0.5493, 0.69, 0.5451, 0.6982, 0.4941, 0.7121, 0.5115, 0.6393, 0.543, 0.6274, 0.5428, 0.6259, 0.5165, 0.6358, 0.5156, 0.69, 0.5451, 0.681, 0.5439, 0.6898, 0.4927, 0.6982, 0.4941, 0.9897, 0.9009, 0.9899, 0.9178, 0.9403, 0.9175, 0.9403, 0.9002, 0.9403, 0.9002, 0.9403, 0.9175, 0.9029, 0.9183, 0.9029, 0.9019, 0.6308, 0.6005, 0.6202, 0.5993, 0.6274, 0.5428, 0.6393, 0.543, 0.6841, 0.6023, 0.6741, 0.6012, 0.681, 0.5439, 0.69, 0.5451, 0.618, 0.7192, 0.6069, 0.7173, 0.6202, 0.5993, 0.6308, 0.6005, 0.6684, 0.7247, 0.6593, 0.7237, 0.6741, 0.6012, 0.6841, 0.6023, 0.6668, 0.7431, 0.6575, 0.7423, 0.6593, 0.7237, 0.6684, 0.7247, 0.6107, 0.7557, 0.599, 0.7523, 0.6037, 0.7346, 0.6148, 0.737, 0.666, 0.7622, 0.6561, 0.7614, 0.6575, 0.7423, 0.6668, 0.7431, 0.6148, 0.737, 0.6037, 0.7346, 0.6069, 0.7173, 0.618, 0.7192, 0.5397, 0.9483, 0.5137, 0.9325, 0.5678, 0.843, 0.5843, 0.8505, 0.6808, 0.9462, 0.6546, 0.9463, 0.6522, 0.8552, 0.6668, 0.8554, 0.6668, 0.8554, 0.6522, 0.8552, 0.6561, 0.7614, 0.666, 0.7622, 0.5843, 0.8505, 0.5678, 0.843, 0.599, 0.7523, 0.6107, 0.7557, 0.3213, 0.6103, 0.2707, 0.6168, 0.2697, 0.5839, 0.2973, 0.5815, 0.2278, 0.4716, 0.2699, 0.4798, 0.2684, 0.5084, 0.2459, 0.5062, 0.8804, 0.6896, 0.8682, 0.6895, 0.8747, 0.4782, 0.8854, 0.4788, 0.9278, 0.9768, 0.9278, 0.9634, 0.9548, 0.9662, 0.9548, 0.9767, 0.9548, 0.9767, 0.9548, 0.9662, 0.9702, 0.9734, 0.9714, 0.9768, 0.798, 0.7259, 0.7939, 0.7242, 0.812, 0.6695, 0.8152, 0.6708, 0.8152, 0.6708, 0.812, 0.6695, 0.8228, 0.4819, 0.8262, 0.4823, 0.9027, 0.8634, 0.8768, 0.8637, 0.8714, 0.737, 0.8879, 0.737, 0.8879, 0.737, 0.8714, 0.737, 0.8682, 0.6895, 0.8804, 0.6896, 0.269, 0.781, 0.3111, 0.7547, 0.3313, 0.792, 0.3217, 0.7973, 0.7626, 0.8458, 0.7529, 0.8421, 0.7939, 0.7242, 0.798, 0.7259, 0.3418, 0.6987, 0.2925, 0.7116, 0.2844, 0.6776, 0.3364, 0.6672, 0.3364, 0.6672, 0.2844, 0.6776, 0.2707, 0.6168, 0.3213, 0.6103, 0.3103, 0.4884, 0.2699, 0.4798, 0.2856, 0.4243, 0.3237, 0.4414, 0.319, 0.363, 0.2968, 0.3521, 0.3215, 0.2791, 0.3438, 0.2861, 0.3237, 0.4414, 0.2856, 0.4243, 0.2968, 0.3521, 0.319, 0.363, 0.3438, 0.2861, 0.3215, 0.2791, 0.3334, 0.2134, 0.3604, 0.2162, 0.3785, 0.1854, 0.3439, 0.1877, 0.3416, 0.165, 0.3721, 0.1645, 0.3604, 0.2162, 0.3334, 0.2134, 0.3439, 0.1877, 0.3785, 0.1854, 0.3721, 0.1645, 0.3416, 0.165, 0.3385, 0.1192, 0.3608, 0.122, 0.3516, 0.07127, 0.3421, 0.06717, 0.3502, 0.04914, 0.3538, 0.05304, 0.3608, 0.122, 0.3385, 0.1192, 0.3421, 0.06717, 0.3516, 0.07127, 0.1606, 0.7243, 0.09218, 0.7235, 0.09868, 0.6133, 0.1645, 0.616, 0.3713, 0.9063, 0.3895, 0.8955, 0.3963, 0.927, 0.3801, 0.9383, 0.3895, 0.8955, 0.4278, 0.9141, 0.4233, 0.9479, 0.3963, 0.927, 0.2467, 0.7273, 0.2925, 0.7116, 0.3111, 0.7547, 0.269, 0.781, 0.3896, 0.03596, 0.3875, 0.0459, 0.3678, 0.03974, 0.3667, 0.03447, 0.3468, 0.04534, 0.3667, 0.03447, 0.3678, 0.03974, 0.3502, 0.04914, 0.503, 0.08948, 0.486, 0.1113, 0.4457, 0.07869, 0.455, 0.06011, 0.455, 0.06011, 0.4457, 0.07869, 0.3875, 0.0459, 0.3896, 0.03596, 0.5406, 0.1232, 0.5178, 0.151, 0.486, 0.1113, 0.503, 0.08948, 0.1839, 0.1154, 0.1609, 0.1156, 0.1548, 0.02529, 0.1866, 0.03805, 0.6055, 0.1848, 0.5783, 0.1986, 0.5178, 0.151, 0.5406, 0.1232, 0.1813, 0.1869, 0.1548, 0.1871, 0.1609, 0.1156, 0.1839, 0.1154, 0.1768, 0.2997, 0.1188, 0.2975, 0.1247, 0.2475, 0.1788, 0.2501, 0.1788, 0.2501, 0.1247, 0.2475, 0.1548, 0.1871, 0.1813, 0.1869, 0.1734, 0.3865, 0.1123, 0.3841, 0.1188, 0.2975, 0.1768, 0.2997, 0.1691, 0.4967, 0.1092, 0.494, 0.1123, 0.3841, 0.1734, 0.3865, 0.3934, 0.8895, 0.3895, 0.8955, 0.3389, 0.8276, 0.342, 0.824, 0.1643, 0.862, 0.1033, 0.8733, 0.09218, 0.7235, 0.1606, 0.7243, 0.1645, 0.616, 0.09868, 0.6133, 0.1002, 0.5633, 0.1664, 0.5662, 0.1664, 0.5662, 0.1002, 0.5633, 0.1092, 0.494, 0.1691, 0.4967, 0.741, 0.1037, 0.9008, 0.07997, 0.8903, 0.124, 0.7368, 0.1456, 0.7695, 0.4185, 0.7365, 0.4257, 0.7282, 0.3993, 0.7671, 0.3945, 0.7504, 0.07617, 0.9045, 0.0271, 0.9008, 0.07997, 0.741, 0.1037, 0.8991, 0.4592, 0.7695, 0.4185, 0.7671, 0.3945, 0.8883, 0.4152, 0.7368, 0.1456, 0.8903, 0.124, 0.8458, 0.2516, 0.7999, 0.2581, 0.7671, 0.3945, 0.7282, 0.3993, 0.7243, 0.3556, 0.7703, 0.3646, 0.8883, 0.4152, 0.7671, 0.3945, 0.7703, 0.3646, 0.8757, 0.3797, 0.9473, 0.3986, 0.8883, 0.4152, 0.8757, 0.3797, 0.9411, 0.356, 0.837, 0.283, 0.8044, 0.284, 0.813, 0.2747, 0.8289, 0.2743, 0.7703, 0.3646, 0.7243, 0.3556, 0.7967, 0.2718, 0.8044, 0.284, 0.8757, 0.3797, 0.7703, 0.3646, 0.8044, 0.284, 0.837, 0.283, 0.9411, 0.356, 0.8757, 0.3797, 0.837, 0.283, 0.8524, 0.2679, 0.813, 0.2747, 0.812, 0.2678, 0.8336, 0.2647, 0.8289, 0.2743, 0.8524, 0.2679, 0.837, 0.283, 0.8289, 0.2743, 0.8336, 0.2647, 0.7999, 0.2581, 0.8458, 0.2516, 0.8336, 0.2647, 0.812, 0.2678, 0.8044, 0.284, 0.7967, 0.2718, 0.812, 0.2678, 0.813, 0.2747, 0.3801, 0.9383, 0.3963, 0.927, 0.4233, 0.9479, 0.4074, 0.9656, 0.1866, 0.9853, 0.1508, 0.9829, 0.1427, 0.9223, 0.177, 0.916, 0.1079, 0.9493, 0.1033, 0.8733, 0.1427, 0.9223, 0.1508, 0.9829, 0.1033, 0.8733, 0.1643, 0.862, 0.177, 0.916, 0.1427, 0.9223, 0.3364, 0.6672, 0.3418, 0.6987, 0.5051, 0.6793, 0.5007, 0.6436, 0.5051, 0.6793, 0.3418, 0.6987, 0.3595, 0.7418, 0.5092, 0.7559, 0.1002, 0.5633, 0.1092, 0.494, 0.03815, 0.4909, 0.02134, 0.5598, 0.09868, 0.6133, 0.1002, 0.5633, 0.02134, 0.5598, 0.02056, 0.61, 0.1033, 0.8733, 0.09218, 0.7235, 0.007994, 0.7198, 0.03361, 0.859, 0.3895, 0.8955, 0.3389, 0.8276, 0.3364, 0.8302, 0.3713, 0.9063, 0.1092, 0.494, 0.1123, 0.3841, 0.03975, 0.3813, 0.03815, 0.4909, 0.5007, 0.6436, 0.4955, 0.5915, 0.3213, 0.6103, 0.3364, 0.6672, 0.4955, 0.5915, 0.4897, 0.51, 0.315, 0.5379, 0.3213, 0.6103, 0.4897, 0.51, 0.4673, 0.4506, 0.3103, 0.4884, 0.315, 0.5379, 0.1123, 0.3841, 0.1188, 0.2975, 0.04992, 0.2948, 0.03975, 0.3813, 0.1247, 0.2475, 0.1548, 0.1871, 0.1235, 0.1873, 0.06046, 0.2445, 0.4673, 0.4506, 0.4541, 0.4146, 0.3237, 0.4414, 0.3103, 0.4884, 0.1188, 0.2975, 0.1247, 0.2475, 0.06046, 0.2445, 0.04992, 0.2948, 0.4541, 0.4146, 0.4474, 0.352, 0.319, 0.363, 0.3237, 0.4414, 0.4474, 0.352, 0.4561, 0.2998, 0.3438, 0.2861, 0.319, 0.363, 0.1548, 0.1871, 0.1609, 0.1156, 0.1337, 0.1158, 0.1235, 0.1873, 0.9483, 0.4493, 0.9473, 0.3986, 0.8883, 0.4152, 0.8991, 0.4592, 0.4561, 0.2998, 0.4793, 0.2379, 0.3604, 0.2162, 0.3438, 0.2861, 0.1609, 0.1156, 0.1548, 0.02529, 0.1353, 0.02541, 0.1337, 0.1158, 0.5881, 0.5055, 0.6939, 0.4527, 0.5435, 0.3246, 0.486, 0.3357, 0.7037, 0.3773, 0.7118, 0.3007, 0.6023, 0.2341, 0.5624, 0.294, 0.6939, 0.4527, 0.7037, 0.3773, 0.5624, 0.294, 0.5435, 0.3246, 0.5178, 0.151, 0.486, 0.1113, 0.4672, 0.1333, 0.4977, 0.1682, 0.4457, 0.07869, 0.3875, 0.0459, 0.3845, 0.05752, 0.4354, 0.09874, 0.486, 0.1113, 0.4457, 0.07869, 0.4354, 0.09874, 0.4672, 0.1333, 0.7118, 0.3007, 0.7073, 0.1934, 0.6548, 0.1678, 0.6023, 0.2341, 0.3502, 0.04914, 0.3538, 0.05304, 0.3689, 0.04546, 0.3678, 0.03974, 0.7073, 0.1934, 0.7053, 0.1611, 0.6796, 0.1507, 0.6548, 0.1678, 0.3875, 0.0459, 0.3678, 0.03974, 0.3689, 0.04546, 0.3845, 0.05752, 0.5092, 0.7559, 0.3595, 0.7418, 0.3879, 0.8153, 0.4764, 0.8518, 0.4764, 0.8518, 0.3879, 0.8153, 0.3934, 0.8895, 0.4313, 0.9072, 0.2925, 0.7116, 0.3111, 0.7547, 0.3595, 0.7418, 0.3418, 0.6987, 0.1079, 0.9493, 0.1033, 0.8733, 0.03361, 0.859, 0.1021, 0.9388, 0.3895, 0.8955, 0.4278, 0.9141, 0.4313, 0.9072, 0.3934, 0.8895, 0.3107, 0.8706, 0.3281, 0.8171, 0.3217, 0.7973, 0.269, 0.781, 0.09218, 0.7235, 0.09868, 0.6133, 0.02056, 0.61, 0.007994, 0.7198, 0.3385, 0.1192, 0.3421, 0.06717, 0.3337, 0.06307, 0.3189, 0.1159, 0.3421, 0.06717, 0.3502, 0.04914, 0.3468, 0.04534, 0.3337, 0.06307, 0.3416, 0.165, 0.3385, 0.1192, 0.3189, 0.1159, 0.3146, 0.1638, 0.3334, 0.2134, 0.3439, 0.1877, 0.3139, 0.1867, 0.3126, 0.2107, 0.3439, 0.1877, 0.3416, 0.165, 0.3146, 0.1638, 0.3139, 0.1867, 0.3215, 0.2791, 0.3334, 0.2134, 0.3126, 0.2107, 0.303, 0.2735, 0.2856, 0.4243, 0.2968, 0.3521, 0.2776, 0.3433, 0.248, 0.41, 0.2968, 0.3521, 0.3215, 0.2791, 0.303, 0.2735, 0.2776, 0.3433, 0.2256, 0.6216, 0.2455, 0.5856, 0.2437, 0.5407, 0.2206, 0.5376, 0.2699, 0.4798, 0.2856, 0.4243, 0.248, 0.41, 0.2278, 0.4716, 0.3103, 0.4884, 0.293, 0.5106, 0.2951, 0.5409, 0.315, 0.5379, 0.2844, 0.6776, 0.2707, 0.6168, 0.2256, 0.6216, 0.2355, 0.6892, 0.2925, 0.7116, 0.2844, 0.6776, 0.2355, 0.6892, 0.2467, 0.7273, 0.7529, 0.8421, 0.7939, 0.7242, 0.7904, 0.7228, 0.7448, 0.8391, 0.81, 0.8452, 0.8205, 0.7258, 0.798, 0.7259, 0.7626, 0.8458, 0.3595, 0.7418, 0.3414, 0.7871, 0.344, 0.8073, 0.3879, 0.8153, 0.3111, 0.7547, 0.3313, 0.792, 0.3414, 0.7871, 0.3595, 0.7418, 0.3713, 0.9063, 0.3364, 0.8302, 0.3281, 0.8171, 0.3107, 0.8706, 0.3879, 0.8153, 0.344, 0.8073, 0.342, 0.824, 0.3934, 0.8895, 0.8509, 0.7376, 0.8541, 0.6888, 0.8326, 0.6734, 0.8205, 0.7258, 0.8714, 0.737, 0.8682, 0.6895, 0.8541, 0.6888, 0.8509, 0.7376, 0.9403, 0.8383, 0.9152, 0.7236, 0.8879, 0.737, 0.9027, 0.8634, 0.8768, 0.8637, 0.8714, 0.737, 0.8509, 0.7376, 0.8483, 0.8667, 0.8483, 0.8667, 0.8509, 0.7376, 0.8205, 0.7258, 0.81, 0.8452, 0.9788, 0.8353, 0.9317, 0.7216, 0.9152, 0.7236, 0.9403, 0.8383, 0.812, 0.6695, 0.8228, 0.4819, 0.8196, 0.4816, 0.8091, 0.6683, 0.8326, 0.6734, 0.8417, 0.4774, 0.8262, 0.4823, 0.8152, 0.6708, 0.9317, 0.7216, 0.9132, 0.6712, 0.9006, 0.6747, 0.9152, 0.7236, 0.8205, 0.7258, 0.8326, 0.6734, 0.8152, 0.6708, 0.798, 0.7259, 0.7939, 0.7242, 0.812, 0.6695, 0.8091, 0.6683, 0.7904, 0.7228, 0.9152, 0.7236, 0.9006, 0.6747, 0.8804, 0.6896, 0.8879, 0.737, 0.9548, 0.9662, 0.9702, 0.9734, 0.9688, 0.9692, 0.9547, 0.9538, 0.9278, 0.9634, 0.9548, 0.9662, 0.9547, 0.9538, 0.9277, 0.9474, 0.9006, 0.6747, 0.9061, 0.4802, 0.8854, 0.4788, 0.8804, 0.6896, 0.8682, 0.6895, 0.8747, 0.4782, 0.8629, 0.4774, 0.8541, 0.6888, 0.8541, 0.6888, 0.8629, 0.4774, 0.8417, 0.4774, 0.8326, 0.6734, 0.9132, 0.6712, 0.918, 0.4852, 0.9061, 0.4802, 0.9006, 0.6747, 0.6239, 0.947, 0.6348, 0.8549, 0.6129, 0.8522, 0.5858, 0.9453, 0.7193, 0.942, 0.6878, 0.8533, 0.6668, 0.8554, 0.6808, 0.9462, 0.2206, 0.5376, 0.2437, 0.5407, 0.2459, 0.5062, 0.2278, 0.4716, 0.315, 0.5379, 0.2951, 0.5409, 0.2973, 0.5815, 0.3213, 0.6103, 0.2699, 0.4798, 0.2684, 0.5084, 0.293, 0.5106, 0.3103, 0.4884, 0.2707, 0.6168, 0.2697, 0.5839, 0.2455, 0.5856, 0.2256, 0.6216, 0.5678, 0.843, 0.599, 0.7523, 0.5893, 0.7495, 0.5544, 0.8369, 0.6522, 0.8552, 0.6561, 0.7614, 0.6442, 0.7608, 0.6348, 0.8549, 0.7695, 0.9397, 0.7145, 0.8522, 0.6878, 0.8533, 0.7193, 0.942, 0.6546, 0.9463, 0.6522, 0.8552, 0.6348, 0.8549, 0.6239, 0.947, 0.5137, 0.9325, 0.5678, 0.843, 0.5544, 0.8369, 0.4899, 0.9187, 0.5858, 0.9453, 0.6129, 0.8522, 0.5843, 0.8505, 0.5397, 0.9483, 0.6986, 0.7612, 0.6966, 0.7441, 0.6803, 0.7431, 0.6803, 0.7612, 0.6442, 0.7608, 0.6462, 0.7414, 0.6324, 0.739, 0.6296, 0.7579, 0.6129, 0.8522, 0.6296, 0.7579, 0.6107, 0.7557, 0.5843, 0.8505, 0.6878, 0.8533, 0.6803, 0.7612, 0.666, 0.7622, 0.6668, 0.8554, 0.6348, 0.8549, 0.6442, 0.7608, 0.6296, 0.7579, 0.6129, 0.8522, 0.7145, 0.8522, 0.6986, 0.7612, 0.6803, 0.7612, 0.6878, 0.8533, 0.6324, 0.739, 0.6349, 0.7207, 0.618, 0.7192, 0.6148, 0.737, 0.6037, 0.7346, 0.6069, 0.7173, 0.5981, 0.716, 0.5949, 0.7326, 0.6561, 0.7614, 0.6575, 0.7423, 0.6462, 0.7414, 0.6442, 0.7608, 0.599, 0.7523, 0.6037, 0.7346, 0.5949, 0.7326, 0.5893, 0.7495, 0.6296, 0.7579, 0.6324, 0.739, 0.6148, 0.737, 0.6107, 0.7557, 0.6803, 0.7612, 0.6803, 0.7431, 0.6668, 0.7431, 0.666, 0.7622, 0.6975, 0.728, 0.7148, 0.6102, 0.6981, 0.6056, 0.6814, 0.7258, 0.6482, 0.7225, 0.6621, 0.5999, 0.6477, 0.5999, 0.6349, 0.7207, 0.6803, 0.7431, 0.6814, 0.7258, 0.6684, 0.7247, 0.6668, 0.7431, 0.6462, 0.7414, 0.6482, 0.7225, 0.6349, 0.7207, 0.6324, 0.739, 0.6966, 0.7441, 0.6975, 0.728, 0.6814, 0.7258, 0.6803, 0.7431, 0.6575, 0.7423, 0.6593, 0.7237, 0.6482, 0.7225, 0.6462, 0.7414, 0.6981, 0.6056, 0.7021, 0.5493, 0.69, 0.5451, 0.6841, 0.6023, 0.6477, 0.5999, 0.6573, 0.5426, 0.6393, 0.543, 0.6308, 0.6005, 0.6593, 0.7237, 0.6741, 0.6012, 0.6621, 0.5999, 0.6482, 0.7225, 0.6069, 0.7173, 0.6202, 0.5993, 0.6112, 0.5982, 0.5981, 0.716, 0.6349, 0.7207, 0.6477, 0.5999, 0.6308, 0.6005, 0.618, 0.7192, 0.6814, 0.7258, 0.6981, 0.6056, 0.6841, 0.6023, 0.6684, 0.7247, 0.7176, 0.5551, 0.7311, 0.5339, 0.7121, 0.5115, 0.7021, 0.5493, 0.6706, 0.5422, 0.6801, 0.4909, 0.6611, 0.5023, 0.6573, 0.5426, 0.6621, 0.5999, 0.6706, 0.5422, 0.6573, 0.5426, 0.6477, 0.5999, 0.7148, 0.6102, 0.7176, 0.5551, 0.7021, 0.5493, 0.6981, 0.6056, 0.6741, 0.6012, 0.681, 0.5439, 0.6706, 0.5422, 0.6621, 0.5999, 0.6202, 0.5993, 0.6274, 0.5428, 0.6183, 0.5425, 0.6112, 0.5982, 0.9403, 0.9175, 0.9029, 0.9183, 0.9029, 0.9321, 0.9403, 0.9321, 0.9899, 0.9178, 0.9403, 0.9175, 0.9403, 0.9321, 0.99, 0.9321, 0.681, 0.5439, 0.6898, 0.4927, 0.6801, 0.4909, 0.6706, 0.5422, 0.6274, 0.5428, 0.6259, 0.5165, 0.6172, 0.517, 0.6183, 0.5425, 0.6573, 0.5426, 0.6611, 0.5023, 0.6358, 0.5156, 0.6393, 0.543, 0.7021, 0.5493, 0.7121, 0.5115, 0.6982, 0.4941, 0.69, 0.5451, 0.6393, 0.543, 0.6358, 0.5156, 0.6259, 0.5165, 0.6274, 0.5428, 0.69, 0.5451, 0.6982, 0.4941, 0.6898, 0.4927, 0.681, 0.5439, 0.9897, 0.9009, 0.9403, 0.9002, 0.9403, 0.9175, 0.9899, 0.9178, 0.9403, 0.9002, 0.9029, 0.9019, 0.9029, 0.9183, 0.9403, 0.9175, 0.6308, 0.6005, 0.6393, 0.543, 0.6274, 0.5428, 0.6202, 0.5993, 0.6841, 0.6023, 0.69, 0.5451, 0.681, 0.5439, 0.6741, 0.6012, 0.618, 0.7192, 0.6308, 0.6005, 0.6202, 0.5993, 0.6069, 0.7173, 0.6684, 0.7247, 0.6841, 0.6023, 0.6741, 0.6012, 0.6593, 0.7237, 0.6668, 0.7431, 0.6684, 0.7247, 0.6593, 0.7237, 0.6575, 0.7423, 0.6107, 0.7557, 0.6148, 0.737, 0.6037, 0.7346, 0.599, 0.7523, 0.666, 0.7622, 0.6668, 0.7431, 0.6575, 0.7423, 0.6561, 0.7614, 0.6148, 0.737, 0.618, 0.7192, 0.6069, 0.7173, 0.6037, 0.7346, 0.5397, 0.9483, 0.5843, 0.8505, 0.5678, 0.843, 0.5137, 0.9325, 0.6808, 0.9462, 0.6668, 0.8554, 0.6522, 0.8552, 0.6546, 0.9463, 0.6668, 0.8554, 0.666, 0.7622, 0.6561, 0.7614, 0.6522, 0.8552, 0.5843, 0.8505, 0.6107, 0.7557, 0.599, 0.7523, 0.5678, 0.843, 0.3213, 0.6103, 0.2973, 0.5815, 0.2697, 0.5839, 0.2707, 0.6168, 0.2278, 0.4716, 0.2459, 0.5062, 0.2684, 0.5084, 0.2699, 0.4798, 0.8804, 0.6896, 0.8854, 0.4788, 0.8747, 0.4782, 0.8682, 0.6895, 0.9278, 0.9768, 0.9548, 0.9767, 0.9548, 0.9662, 0.9278, 0.9634, 0.9548, 0.9767, 0.9714, 0.9768, 0.9702, 0.9734, 0.9548, 0.9662, 0.798, 0.7259, 0.8152, 0.6708, 0.812, 0.6695, 0.7939, 0.7242, 0.8152, 0.6708, 0.8262, 0.4823, 0.8228, 0.4819, 0.812, 0.6695, 0.9027, 0.8634, 0.8879, 0.737, 0.8714, 0.737, 0.8768, 0.8637, 0.8879, 0.737, 0.8804, 0.6896, 0.8682, 0.6895, 0.8714, 0.737, 0.269, 0.781, 0.3217, 0.7973, 0.3313, 0.792, 0.3111, 0.7547, 0.7626, 0.8458, 0.798, 0.7259, 0.7939, 0.7242, 0.7529, 0.8421, 0.3418, 0.6987, 0.3364, 0.6672, 0.2844, 0.6776, 0.2925, 0.7116, 0.3364, 0.6672, 0.3213, 0.6103, 0.2707, 0.6168, 0.2844, 0.6776, 0.3103, 0.4884, 0.3237, 0.4414, 0.2856, 0.4243, 0.2699, 0.4798, 0.319, 0.363, 0.3438, 0.2861, 0.3215, 0.2791, 0.2968, 0.3521, 0.3237, 0.4414, 0.319, 0.363, 0.2968, 0.3521, 0.2856, 0.4243, 0.3438, 0.2861, 0.3604, 0.2162, 0.3334, 0.2134, 0.3215, 0.2791, 0.3785, 0.1854, 0.3721, 0.1645, 0.3416, 0.165, 0.3439, 0.1877, 0.3604, 0.2162, 0.3785, 0.1854, 0.3439, 0.1877, 0.3334, 0.2134, 0.3721, 0.1645, 0.3608, 0.122, 0.3385, 0.1192, 0.3416, 0.165, 0.3516, 0.07127, 0.3538, 0.05304, 0.3502, 0.04914, 0.3421, 0.06717, 0.3608, 0.122, 0.3516, 0.07127, 0.3421, 0.06717, 0.3385, 0.1192, 0.1606, 0.7243, 0.1645, 0.616, 0.09868, 0.6133, 0.09218, 0.7235, 0.3713, 0.9063, 0.3801, 0.9383, 0.3963, 0.927, 0.3895, 0.8955, 0.3895, 0.8955, 0.3963, 0.927, 0.4233, 0.9479, 0.4278, 0.9141, 0.2467, 0.7273, 0.269, 0.781, 0.3111, 0.7547, 0.2925, 0.7116, 0.3896, 0.03596, 0.3667, 0.03447, 0.3678, 0.03974, 0.3875, 0.0459, 0.3468, 0.04534, 0.3502, 0.04914, 0.3678, 0.03974, 0.3667, 0.03447, 0.503, 0.08948, 0.455, 0.06011, 0.4457, 0.07869, 0.486, 0.1113, 0.455, 0.06011, 0.3896, 0.03596, 0.3875, 0.0459, 0.4457, 0.07869, 0.5406, 0.1232, 0.503, 0.08948, 0.486, 0.1113, 0.5178, 0.151, 0.1839, 0.1154, 0.1866, 0.03805, 0.1548, 0.02529, 0.1609, 0.1156, 0.6055, 0.1848, 0.5406, 0.1232, 0.5178, 0.151, 0.5783, 0.1986, 0.1813, 0.1869, 0.1839, 0.1154, 0.1609, 0.1156, 0.1548, 0.1871, 0.1768, 0.2997, 0.1788, 0.2501, 0.1247, 0.2475, 0.1188, 0.2975, 0.1788, 0.2501, 0.1813, 0.1869, 0.1548, 0.1871, 0.1247, 0.2475, 0.1734, 0.3865, 0.1768, 0.2997, 0.1188, 0.2975, 0.1123, 0.3841, 0.1691, 0.4967, 0.1734, 0.3865, 0.1123, 0.3841, 0.1092, 0.494, 0.3934, 0.8895, 0.342, 0.824, 0.3389, 0.8276, 0.3895, 0.8955, 0.1643, 0.862, 0.1606, 0.7243, 0.09218, 0.7235, 0.1033, 0.8733, 0.1645, 0.616, 0.1664, 0.5662, 0.1002, 0.5633, 0.09868, 0.6133, 0.1664, 0.5662, 0.1691, 0.4967, 0.1092, 0.494, 0.1002, 0.5633, 0.741, 0.1037, 0.7368, 0.1456, 0.8903, 0.124, 0.9008, 0.07997, 0.7695, 0.4185, 0.7671, 0.3945, 0.7282, 0.3993, 0.7365, 0.4257, 0.7504, 0.07617, 0.741, 0.1037, 0.9008, 0.07997, 0.9045, 0.0271, 0.8991, 0.4592, 0.8883, 0.4152, 0.7671, 0.3945, 0.7695, 0.4185, 0.7368, 0.1456, 0.7999, 0.2581, 0.8458, 0.2516, 0.8903, 0.124, 0.7671, 0.3945, 0.7703, 0.3646, 0.7243, 0.3556, 0.7282, 0.3993, 0.8883, 0.4152, 0.8757, 0.3797, 0.7703, 0.3646, 0.7671, 0.3945, 0.9473, 0.3986, 0.9411, 0.356, 0.8757, 0.3797, 0.8883, 0.4152, 0.837, 0.283, 0.8289, 0.2743, 0.813, 0.2747, 0.8044, 0.284, 0.7703, 0.3646, 0.8044, 0.284, 0.7967, 0.2718, 0.7243, 0.3556, 0.8757, 0.3797, 0.837, 0.283, 0.8044, 0.284, 0.7703, 0.3646, 0.9411, 0.356, 0.8524, 0.2679, 0.837, 0.283, 0.8757, 0.3797, 0.813, 0.2747, 0.8289, 0.2743, 0.8336, 0.2647, 0.812, 0.2678, 0.8524, 0.2679, 0.8336, 0.2647, 0.8289, 0.2743, 0.837, 0.283, 0.7999, 0.2581, 0.812, 0.2678, 0.8336, 0.2647, 0.8458, 0.2516, 0.8044, 0.284, 0.813, 0.2747, 0.812, 0.2678, 0.7967, 0.2718, 0.3801, 0.9383, 0.4074, 0.9656, 0.4233, 0.9479, 0.3963, 0.927, 0.1866, 0.9853, 0.177, 0.916, 0.1427, 0.9223, 0.1508, 0.9829, 0.1079, 0.9493, 0.1508, 0.9829, 0.1427, 0.9223, 0.1033, 0.8733, 0.1033, 0.8733, 0.1427, 0.9223, 0.177, 0.916, 0.1643, 0.862])
me_cube_001.materials.append(mat_deer)
me_cube_001.use_remesh_preserve_volume = False
me_cube_001.use_remesh_preserve_attributes = False
me_cube_001.use_mirror_vertex_groups = False
me_cube_001.update()
arm_armature = bpy.data.armatures.new('Armature')  # bones are not reproduced

# ---- objects
ob_armature = bpy.data.objects.new('Armature', arm_armature)
ob_deer = bpy.data.objects.new('Deer', me_cube_001)

# ---- transforms, parenting, visibility, modifiers, constraints
ob_armature.location = (0.0, -1.192e-07, 5.96e-08)
ob_armature.rotation_euler = (1.556, 2.22e-16, 2.187e-16)
ob_armature.scale = (0.4981, 0.4981, 0.4981)
ob_armature.lineart.crease_threshold = 0.0
ob_deer.parent = ob_armature
ob_deer.matrix_parent_inverse = Matrix(((1.177, 2.574e-16, -2.613e-16, 4.627e-23), (2.574e-16, 0.01758, 1.177, -6.805e-08), (2.613e-16, -1.177, 0.01758, -1.413e-07), (0.0, 0.0, 0.0, 1.0)))
ob_deer.location = (-3.725e-09, -2.384e-07, 2.98e-07)
ob_deer.scale = (0.3451, 0.3451, 0.3451)
ob_deer.lineart.crease_threshold = 0.0
_vg = ob_deer.vertex_groups.new(name='Body')
for _i, _w in zip([0, 1, 2, 3, 4, 5, 6, 7, 9, 26, 27, 28, 29, 30, 31, 32, 33, 36, 38, 39, 59, 61, 62, 106, 107, 108, 109, 110, 111, 120, 121, 122, 123, 124, 135, 136, 137, 138, 139, 147, 180, 182, 183, 184, 185, 186, 187, 188, 189, 190, 192, 209, 210, 211, 212, 213, 214, 215, 216, 217, 218, 219, 220, 221, 222, 223, 224, 226, 228, 245, 246, 247, 248, 249, 250, 252, 254, 255, 275, 277, 278, 322, 323, 324, 325, 326, 327, 336, 337, 338, 339, 340, 351, 352, 353, 354, 355, 363, 396, 397, 400, 401], [0.8608, 0.924, 0.6748, 0.8616, 0.09828, 0.6419, 0.00142, 0.203, 0.07193, 0.9264, 0.8657, 0.8545, 0.7164, 0.5435, 0.117, 0.1613, 0.4881, 0.08966, 0.09463, 0.005203, 0.09629, 0.1474, 0.02832, 0.9369, 0.2137, 0.888, 0.6895, 0.209, 0.06791, 0.8408, 0.8596, 0.7213, 0.8558, 0.6667, 0.212, 0.9363, 0.04245, 0.001889, 0.1074, 0.1467, 0.0388, 0.04984, 0.8618, 0.9247, 0.6761, 0.8624, 0.09695, 0.6426, 0.0005583, 0.2022, 0.07123, 0.9269, 0.8661, 0.8546, 0.7146, 0.5437, 0.09977, 0.1614, 0.4888, 0.8701, 0.9441, 0.428, 0.1668, 0.6243, 0.8984, 0.2317, 0.7028, 0.1958, 0.0587, 0.8413, 0.1662, 0.8756, 0.9422, 0.6945, 0.008446, 0.08711, 0.09878, 0.03164, 0.09582, 0.1484, 0.03088, 0.9373, 0.2136, 0.8885, 0.6899, 0.2084, 0.06742, 0.8412, 0.8602, 0.7215, 0.8567, 0.6678, 0.2121, 0.9367, 0.04251, 0.01456, 0.1075, 0.1471, 0.03884, 0.01086, 0.02079, 0.04982]): _vg.add([_i], _w, 'REPLACE')
_vg = ob_deer.vertex_groups.new(name='Neck')
for _i, _w in zip([1, 3, 4, 5, 6, 7, 8, 9, 10, 11, 12, 13, 14, 15, 16, 17, 18, 19, 60, 63, 106, 108, 109, 110, 111, 112, 113, 114, 115, 116, 125, 126, 127, 128, 129, 130, 131, 148, 164, 165, 166, 167, 168, 169, 170, 171, 172, 173, 174, 175, 176, 177, 178, 179, 184, 186, 187, 188, 189, 190, 191, 192, 193, 194, 195, 196, 197, 198, 199, 200, 201, 202, 218, 222, 224, 225, 226, 227, 228, 229, 230, 231, 232, 233, 234, 235, 236, 237, 238, 276, 279, 322, 324, 325, 326, 327, 328, 329, 330, 331, 332, 341, 342, 343, 344, 345, 346, 347, 364, 380, 381, 382, 383, 384, 385, 386, 387, 388, 389, 390, 391, 392, 393, 394, 395], [0.001822, 0.06902, 0.02579, 0.2447, 0.2075, 0.7147, 0.7729, 0.8834, 0.9416, 0.9634, 0.8991, 0.9197, 0.28, 0.4664, 0.1095, 0.1392, 0.04208, 0.02707, 0.01779, 0.06349, 0.006305, 0.0761, 0.2631, 0.7574, 0.9112, 0.9675, 0.9194, 0.4582, 0.1388, 0.01974, 0.2561, 0.7716, 0.9407, 0.9132, 0.5699, 0.1747, 0.06684, 0.04662, 0.394, 0.371, 0.2479, 0.2445, 0.3619, 0.3506, 0.3177, 0.3416, 0.3442, 0.3437, 0.34, 0.3414, 0.3426, 0.3425, 0.3419, 0.342, 0.001401, 0.06866, 0.02461, 0.2444, 0.2075, 0.716, 0.7743, 0.8847, 0.9423, 0.9642, 0.8998, 0.9207, 0.278, 0.4666, 0.108, 0.1384, 0.04027, 0.02589, 0.004043, 0.07473, 0.2647, 0.4058, 0.7826, 0.8145, 0.9274, 0.947, 0.9707, 0.9161, 0.9264, 0.6141, 0.4872, 0.1975, 0.1159, 0.0699, 0.01019, 0.01732, 0.064, 0.006028, 0.07587, 0.2629, 0.7582, 0.912, 0.9679, 0.9199, 0.4584, 0.1382, 0.01908, 0.2564, 0.7725, 0.941, 0.9136, 0.57, 0.1737, 0.06623, 0.04701, 0.394, 0.371, 0.2476, 0.2442, 0.3618, 0.3505, 0.3176, 0.3416, 0.3441, 0.3437, 0.3399, 0.3413, 0.3425, 0.3425, 0.3418, 0.3419]): _vg.add([_i], _w, 'REPLACE')
_vg = ob_deer.vertex_groups.new(name='Bone.002')
for _i, _w in zip([12, 13, 14, 15, 16, 17, 18, 19, 20, 21, 113, 114, 115, 116, 117, 128, 129, 130, 131, 132, 164, 165, 166, 167, 168, 169, 170, 171, 172, 173, 174, 175, 176, 177, 178, 179, 195, 196, 197, 198, 199, 200, 201, 202, 203, 204, 231, 232, 233, 234, 235, 236, 237, 238, 239, 240, 329, 330, 331, 332, 333, 344, 345, 346, 347, 348, 380, 381, 382, 383, 384, 385, 386, 387, 388, 389, 390, 391, 392, 393, 394, 395], [0.08126, 0.06938, 0.634, 0.4855, 0.6136, 0.6375, 0.2338, 0.2129, 0.04611, 0.04417, 0.07092, 0.4885, 0.6783, 0.2885, 0.05551, 0.06476, 0.3324, 0.5341, 0.2211, 0.03676, 0.5039, 0.4885, 0.5985, 0.6, 0.4986, 0.4875, 0.536, 0.5147, 0.5076, 0.5069, 0.5119, 0.5104, 0.5089, 0.5089, 0.5097, 0.5096, 0.08085, 0.0686, 0.637, 0.4859, 0.6167, 0.6388, 0.2329, 0.2111, 0.04453, 0.04217, 0.06174, 0.0657, 0.2852, 0.4827, 0.517, 0.7238, 0.2053, 0.4979, 0.02692, 0.05589, 0.07052, 0.4887, 0.6793, 0.2872, 0.05487, 0.06457, 0.3329, 0.536, 0.2207, 0.0359, 0.5043, 0.4889, 0.5993, 0.6009, 0.499, 0.4879, 0.5366, 0.5152, 0.508, 0.5074, 0.5124, 0.5109, 0.5094, 0.5093, 0.5102, 0.51]): _vg.add([_i], _w, 'REPLACE')
_vg = ob_deer.vertex_groups.new(name='Bone.003')
for _i, _w in zip([14, 15, 16, 17, 18, 19, 20, 21, 22, 23, 24, 25, 114, 115, 116, 117, 118, 119, 129, 130, 131, 132, 133, 134, 164, 165, 166, 167, 168, 169, 170, 171, 172, 173, 174, 175, 176, 177, 178, 179, 197, 198, 199, 200, 201, 202, 203, 204, 205, 206, 207, 208, 233, 234, 235, 236, 237, 238, 239, 240, 241, 242, 243, 244, 330, 331, 332, 333, 334, 335, 345, 346, 347, 348, 349, 350, 380, 381, 382, 383, 384, 385, 386, 387, 388, 389, 390, 391, 392, 393, 394, 395], [0.08498, 0.04545, 0.2766, 0.2232, 0.7201, 0.7486, 0.9414, 0.9448, 0.9936, 0.9946, 0.9988, 0.999, 0.05304, 0.1829, 0.6766, 0.9377, 0.995, 0.9994, 0.09631, 0.2908, 0.7119, 0.944, 0.9942, 0.9992, 0.1019, 0.1403, 0.1534, 0.1553, 0.1394, 0.1618, 0.1462, 0.1435, 0.1481, 0.1493, 0.148, 0.148, 0.1484, 0.1485, 0.1483, 0.1483, 0.08396, 0.04429, 0.275, 0.2226, 0.7219, 0.7509, 0.9425, 0.9461, 0.9939, 0.9948, 0.9989, 0.9991, 0.09937, 0.00981, 0.285, 0.1602, 0.7246, 0.4719, 0.9496, 0.9386, 0.995, 0.9962, 0.9994, 0.9996, 0.05262, 0.1824, 0.6782, 0.9385, 0.9952, 0.9995, 0.09579, 0.2898, 0.713, 0.9446, 0.9943, 0.9993, 0.1015, 0.1399, 0.153, 0.1548, 0.139, 0.1614, 0.1457, 0.1431, 0.1477, 0.1488, 0.1475, 0.1476, 0.148, 0.1481, 0.1479, 0.1479]): _vg.add([_i], _w, 'REPLACE')
_vg = ob_deer.vertex_groups.new(name='Tail')
for _i, _w in zip([28, 30, 31, 32, 33, 34, 35, 37, 39, 40, 41, 107, 120, 122, 135, 136, 137, 138, 140, 180, 181, 182, 211, 212, 213, 214, 215, 216, 219, 220, 245, 246, 248, 249, 250, 251, 253, 255, 256, 257, 261, 323, 336, 337, 338, 351, 352, 353, 354, 356, 396, 397, 398, 399, 400, 401], [0.0, 0.0, 0.0, 0.7607, 0.0, 0.0, 0.0, 0.0, 0.0, 0.0, 0.0, 0.0, 0.0, 0.0, 0.02667, 0.0002129, 0.9413, 0.0, 0.0, 0.9476, 0.9936, 0.9377, 0.0, 0.0, 0.0, 0.0, 0.78, 0.0, 0.0, 0.0, 0.0, 0.0, 0.01536, 0.0, 0.0, 0.0, 0.0, 0.0, 0.0, 0.0, 0.0, 0.04315, 0.0, 0.0, 0.0, 0.1297, 0.01177, 0.9411, 0.0, 0.0, 0.9475, 0.9649, 0.9935, 0.9999, 0.9528, 0.9375]): _vg.add([_i], _w, 'REPLACE')
_vg = ob_deer.vertex_groups.new(name='Left Arm')
for _i, _w in zip([61, 62, 63, 124, 125, 126, 183, 185, 186, 187, 188, 189, 190, 191, 192, 193, 210, 217, 221, 223, 225, 227, 274, 275, 276, 277, 278, 279, 280, 281, 282, 283, 284, 285, 286, 287, 288, 289, 290, 291, 292, 293, 294, 295, 296, 297, 325, 326, 337, 339, 340, 341, 342, 343, 363, 364, 365, 366, 367, 368, 369, 370, 371], [0.05243, 0.06885, 0.06552, 0.04634, 0.07155, 0.02969, 0.08711, 0.2896, 0.0571, 0.8614, 0.1072, 0.7517, 0.07631, 0.1861, 0.02498, 0.01211, 0.01913, 0.045, 0.183, 0.3749, 0.2902, 0.08782, 0.9773, 0.8907, 0.9501, 0.7925, 0.8774, 0.8503, 0.9989, 0.9977, 0.9973, 0.9939, 0.9981, 0.9951, 0.9818, 0.9916, 0.9666, 0.9923, 0.9814, 0.9665, 0.1071, 0.7668, 0.06531, 0.7558, 0.1127, 0.0691, 0.02588, 0.003277, 0.01225, 0.08458, 0.2678, 0.6601, 0.1749, 0.009928, 0.8233, 0.9181, 0.9952, 0.9965, 0.9936, 0.9643, 0.8416, 0.05942, 0.003839]): _vg.add([_i], _w, 'REPLACE')
_vg = ob_deer.vertex_groups.new(name='Left Forearm')
for _i, _w in zip([288, 291, 292, 293, 294, 295, 296, 297, 298, 299, 300, 301, 302, 303, 304, 305, 306, 307, 308, 309, 368, 369, 370, 371, 372, 373, 374], [0.01665, 0.01695, 0.8929, 0.2332, 0.9347, 0.2442, 0.8873, 0.9309, 0.9961, 0.9774, 0.9984, 0.9768, 0.9966, 0.9983, 0.9919, 0.9884, 0.9912, 0.9885, 0.9915, 0.9903, 0.02137, 0.1584, 0.9406, 0.973, 0.9987, 0.9883, 0.992]): _vg.add([_i], _w, 'REPLACE')
_vg = ob_deer.vertex_groups.new(name='Left Hoof')
for _i, _w in zip([310, 311, 312, 313, 314, 315, 316, 317, 318, 319, 320, 321, 375, 376, 377, 378, 379], [0.9887, 0.9792, 0.9859, 0.979, 0.9887, 0.986, 0.9995, 0.9976, 0.9983, 0.9967, 0.9997, 0.9986, 0.9773, 0.9858, 0.9977, 1.0, 0.9994]): _vg.add([_i], _w, 'REPLACE')
_vg = ob_deer.vertex_groups.new(name='Left Leg')
for _i, _w in zip([122, 183, 209, 210, 211, 212, 213, 214, 215, 216, 219, 220, 247, 249, 250, 251, 252, 253, 254, 255, 256, 257, 258, 259, 260, 261, 323, 336, 337, 338, 339, 351, 354, 355, 356, 357], [0.01934, 0.01442, 0.005001, 0.08074, 0.07454, 0.2528, 0.1123, 0.8639, 0.02671, 0.1786, 0.2117, 0.06128, 0.03468, 0.1411, 0.9275, 0.9687, 0.9033, 0.9936, 0.8758, 0.9491, 0.9945, 0.9957, 0.9762, 0.9973, 0.978, 0.9837, 0.03056, 0.00238, 0.07661, 0.2225, 0.005237, 0.01363, 0.9282, 0.8768, 1.0, 0.9757]): _vg.add([_i], _w, 'REPLACE')
_vg = ob_deer.vertex_groups.new(name='Left Rear Hoof')
for _i, _w in zip([262, 263, 264, 265, 266, 267, 268, 269, 270, 271, 272, 273, 358, 359, 360, 361, 362], [0.9961, 0.994, 0.9803, 0.9986, 0.9808, 0.9968, 0.9997, 0.9999, 0.9988, 1.0, 0.9995, 1.0, 0.9941, 0.9772, 1.0, 1.001, 1.0]): _vg.add([_i], _w, 'REPLACE')
_vg = ob_deer.vertex_groups.new(name='Right Leg')
for _i, _w in zip([0, 26, 27, 28, 29, 30, 31, 32, 33, 34, 35, 36, 37, 38, 39, 40, 41, 42, 43, 44, 45, 48, 107, 120, 121, 122, 123, 135, 138, 139, 140, 141, 143, 219, 220, 247, 249, 338], [0.01431, 0.004483, 0.08021, 0.07331, 0.2495, 0.11, 0.8401, 0.02533, 0.1765, 0.9408, 0.9779, 0.9004, 0.9894, 0.8815, 0.9666, 0.9976, 0.9967, 0.9719, 0.99, 0.9815, 0.9934, 0.0009715, 0.02825, 0.001642, 0.07675, 0.2223, 0.005446, 0.01232, 0.9407, 0.8773, 1.002, 0.9749, 0.004282, 0.2162, 0.06145, 0.03502, 0.1422, 0.01973]): _vg.add([_i], _w, 'REPLACE')
_vg = ob_deer.vertex_groups.new(name='Right Rear Hoof')
for _i, _w in zip([46, 47, 48, 49, 50, 51, 52, 53, 54, 55, 56, 57, 142, 143, 144, 145, 146], [0.9976, 0.9948, 0.9744, 0.9946, 0.9799, 0.9996, 0.999, 0.9996, 0.998, 1.0, 0.9986, 0.9971, 0.9954, 0.9728, 0.9997, 1.0, 0.9998]): _vg.add([_i], _w, 'REPLACE')
_vg = ob_deer.vertex_groups.new(name='Right Arm')
for _i, _w in zip([0, 2, 3, 4, 5, 6, 7, 8, 9, 10, 27, 58, 59, 60, 61, 62, 63, 64, 65, 66, 67, 68, 69, 70, 71, 72, 73, 74, 75, 76, 77, 78, 79, 80, 81, 109, 110, 121, 123, 124, 125, 126, 127, 147, 148, 149, 150, 151, 152, 153, 154, 155, 217, 221, 223, 225, 227, 277, 278, 279, 340, 341, 342], [0.08781, 0.2906, 0.05746, 0.8594, 0.1075, 0.7512, 0.07681, 0.1871, 0.02589, 0.01286, 0.01997, 0.9763, 0.8901, 0.9497, 0.7946, 0.8816, 0.8523, 0.9988, 0.9976, 0.9972, 0.9941, 0.9984, 0.9953, 0.9801, 0.9911, 0.9658, 0.9929, 0.9831, 0.9672, 0.1195, 0.7642, 0.06939, 0.7577, 0.09996, 0.06489, 0.02625, 0.003764, 0.01291, 0.0852, 0.2688, 0.6607, 0.1757, 0.01044, 0.824, 0.9187, 0.9953, 0.9965, 0.9936, 0.9643, 0.8417, 0.0591, 0.003839, 0.04541, 0.1835, 0.3774, 0.291, 0.08812, 0.05345, 0.07143, 0.06666, 0.04647, 0.07184, 0.02975]): _vg.add([_i], _w, 'REPLACE')
_vg = ob_deer.vertex_groups.new(name='Right Forearm')
for _i, _w in zip([72, 75, 76, 77, 78, 79, 80, 81, 82, 83, 84, 85, 86, 87, 88, 89, 90, 91, 92, 93, 152, 153, 154, 155, 156, 157, 158], [0.01823, 0.01539, 0.8805, 0.2358, 0.9306, 0.2422, 0.9, 0.9351, 0.9955, 0.9771, 0.9982, 0.9771, 0.9971, 0.9985, 0.991, 0.988, 0.9905, 0.9889, 0.9924, 0.991, 0.0212, 0.1583, 0.9409, 0.973, 0.9988, 0.9883, 0.9921]): _vg.add([_i], _w, 'REPLACE')
_vg = ob_deer.vertex_groups.new(name='Right Hoof')
for _i, _w in zip([94, 95, 96, 97, 98, 99, 100, 101, 102, 103, 104, 105, 159, 160, 161, 162, 163], [0.9873, 0.9783, 0.9854, 0.9798, 0.99, 0.9865, 0.9993, 0.9974, 0.9981, 0.9968, 0.9997, 0.998, 0.9773, 0.9859, 0.9977, 0.9994, 0.9991]): _vg.add([_i], _w, 'REPLACE')
_m = ob_deer.modifiers.new('Subsurf', 'SUBSURF')
_m.uv_smooth = 'NONE'
_m.quality = 1
_m.render_levels = 1
_m.show_only_control_edges = False
_m = ob_deer.modifiers.new('Armature', 'ARMATURE')
_m.object = ob_armature

# ---- collection membership
col_collection_1.objects.link(ob_armature)
col_collection_2.objects.link(ob_deer)

# ---- scene / render settings (as saved in the file)
scene.frame_start = 1; scene.frame_end = 250; scene.frame_set(0)
scene.render.engine = 'CYCLES'
scene.render.resolution_percentage = 50
scene.render.dither_intensity = 0.0
scene.cycles.use_denoising = False
scene.cycles.samples = 128
scene.cycles.sampling_pattern = 'TABULATED_SOBOL'
scene.cycles.light_sampling_threshold = 0.0
scene.cycles.use_adaptive_sampling = False
scene.cycles.use_light_tree = False
scene.cycles.blur_glossy = 0.0
scene.cycles.sample_clamp_indirect = 0.0
scene.view_settings.view_transform = 'Standard'
bpy.context.view_layer.update()

# ---- added for rendering (the .blend has no active camera and no usable light): camera, sun
cam_auto = bpy.data.cameras.new('AutoCamera')
cam_auto.lens = 50.0
cam_auto.sensor_width = 36.0
cam_auto.clip_end = 1000.0
ob_auto_camera = bpy.data.objects.new('AutoCamera', cam_auto)
scene.collection.objects.link(ob_auto_camera)
ob_auto_camera.location = (1.52689, -1.8092, 1.73064)
ob_auto_camera.rotation_euler = (1.09748, -7.21219e-08, 0.694738)
scene.camera = ob_auto_camera
light_auto_sun = bpy.data.lights.new('AutoSun', 'SUN')
light_auto_sun.energy = 3.0
light_auto_sun.angle = 0.0523599
ob_auto_sun = bpy.data.objects.new('AutoSun', light_auto_sun)
scene.collection.objects.link(ob_auto_sun)
ob_auto_sun.rotation_euler = (0.872665, 0.174533, 0.523599)
bpy.context.view_layer.update()
